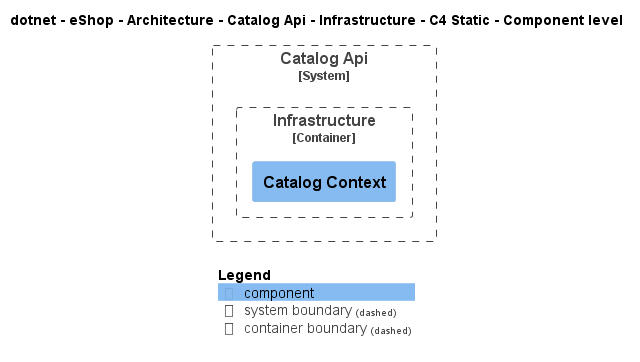

The diagram above was rendered by PlantUML. Its source (embedded in the PNG):
@startuml
!include ..\..\..\..\..\..\..\.c4s\C4_Component.puml

AddElementTag("c4interflow:lifecycle:new", $bgColor=green, $fontColor=#ffffff, $borderColor=green, $shadowing="False")
AddElementTag("c4interflow:lifecycle:changed", $bgColor=orange, $fontColor=#ffffff, $borderColor=orange, $shadowing="False")
AddElementTag("c4interflow:lifecycle:removed", $bgColor=red, $fontColor=#ffffff, $borderColor=red, $shadowing="False")

AddRelTag("c4interflow:lifecycle:new", $textColor=green, $lineColor=green)
AddRelTag("c4interflow:lifecycle:changed", $textColor=orange, $lineColor=orange)
AddRelTag("c4interflow:lifecycle:removed", $textColor=red, $lineColor=red)

SHOW_PERSON_PORTRAIT()
LAYOUT_TOP_DOWN()

skinparam linetype polyline

title dotnet - eShop - Architecture - Catalog Api - Infrastructure - C4 Static - Component level


System_Boundary(dotnet.eShop.Architecture.SoftwareSystems.CatalogApi, "Catalog Api") {
    
Container_Boundary(dotnet.eShop.Architecture.SoftwareSystems.CatalogApi.Containers.Infrastructure, "Infrastructure") {
    Component(dotnet.eShop.Architecture.SoftwareSystems.CatalogApi.Containers.Infrastructure.Components.CatalogContext, "Catalog Context", "", "")
}
}



SHOW_LEGEND()
@enduml